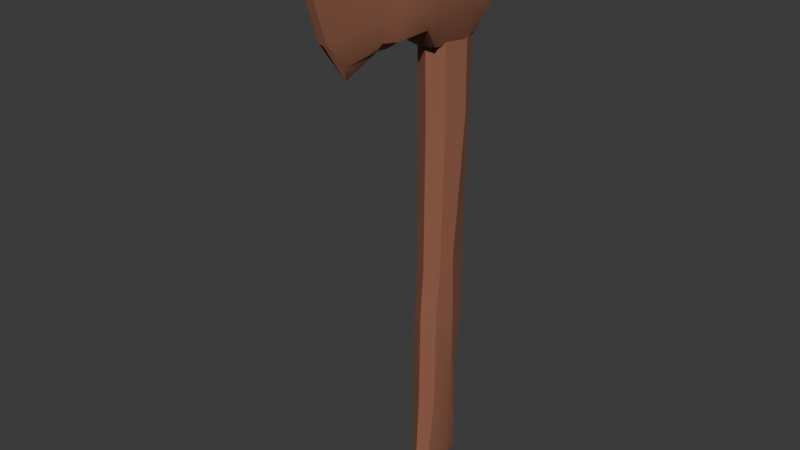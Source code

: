 # Source: Starter_Axe.blend  (saved by Blender 4.4.30; exported with 4.5.12 LTS)
import bpy
from mathutils import Matrix  # noqa: F401  (used for matrix-valued properties, if any)

bpy.ops.wm.read_factory_settings(use_empty=True)
scene = bpy.context.scene
scene.name = 'Scene'

# ---- collections
col_collection = bpy.data.collections.new('Collection'); scene.collection.children.link(col_collection)

# ---- materials (node trees are filled in below, after node groups)
mat_wood = bpy.data.materials.new('Wood')
mat_wood.alpha_threshold = 0.0
mat_wood.roughness = 0.5
mat_wood.line_color = (0.0, 0.0, 0.0, 1.0)

# ---- node groups
ng_smooth_by_angle = bpy.data.node_groups.new('Smooth by Angle', 'GeometryNodeTree')
_s = ng_smooth_by_angle.interface.new_socket(name='Mesh', in_out='OUTPUT', socket_type='NodeSocketGeometry')
_s = ng_smooth_by_angle.interface.new_socket(name='Mesh', in_out='INPUT', socket_type='NodeSocketGeometry')
_s = ng_smooth_by_angle.interface.new_socket(name='Angle', in_out='INPUT', socket_type='NodeSocketFloat')
_s.subtype = 'ANGLE'
_s.default_value = 0.5236
_s.min_value = 0.0
_s.max_value = 3.142
_s.description = 'Maximum face angle for smooth edges'
_s = ng_smooth_by_angle.interface.new_socket(name='Ignore Sharpness', in_out='INPUT', socket_type='NodeSocketBool')
_s.force_non_field = True
ng_smooth_by_angle.description = 'Set the sharpness of mesh edges based on the angle between the neighboring faces'
ng_smooth_by_angle.is_modifier = True
_N = ng_smooth_by_angle.nodes; _L = ng_smooth_by_angle.links
n0 = _N.new('GeometryNodeSetShadeSmooth'); n0.name = 'Set Shade Smooth'; n0.location = (120, -80)
n0.domain = 'EDGE'
n1 = _N.new('GeometryNodeSetShadeSmooth'); n1.name = 'Set Shade Smooth.001'; n1.location = (300, -80)
n2 = _N.new('NodeGroupOutput'); n2.name = 'Group Output'; n2.location = (480, -80)
n3 = _N.new('GeometryNodeInputMeshEdgeAngle'); n3.name = 'Edge Angle'; n3.location = (-440, -240)
n4 = _N.new('NodeGroupInput'); n4.name = 'Group Input'; n4.location = (-80, -80)
n5 = _N.new('GeometryNodeInputEdgeSmooth'); n5.name = 'Is Edge Smooth'; n5.location = (-260, -120)
n6 = _N.new('GeometryNodeInputShadeSmooth'); n6.name = 'Is Shade Smooth'; n6.location = (-440, -397)
n7 = _N.new('FunctionNodeCompare'); n7.name = 'Compare'; n7.location = (-260, -260)
n7.operation = 'LESS_EQUAL'
n7.inputs[6].default_value = (0.0, 0.0, 0.0, 0.0)
n7.inputs[7].default_value = (0.0, 0.0, 0.0, 0.0)
n8 = _N.new('FunctionNodeBooleanMath'); n8.name = 'Boolean Math.001'; n8.location = (-80, -260)
n9 = _N.new('NodeGroupInput'); n9.name = 'Group Input.001'; n9.location = (-440, -329)
n10 = _N.new('NodeGroupInput'); n10.name = 'Group Input.002'; n10.location = (-259, -189)
n11 = _N.new('FunctionNodeBooleanMath'); n11.name = 'Boolean Math'; n11.location = (-80, -149)
n11.operation = 'OR'
n12 = _N.new('FunctionNodeBooleanMath'); n12.name = 'Boolean Math.002'; n12.location = (-260, -380)
n12.operation = 'OR'
n13 = _N.new('NodeGroupInput'); n13.name = 'Group Input.003'; n13.location = (-440, -460)
_L.new(n3.outputs[0], n7.inputs[0])
_L.new(n1.outputs[0], n2.inputs[0])
_L.new(n9.outputs[1], n7.inputs[1])
_L.new(n7.outputs[0], n8.inputs[0])
_L.new(n4.outputs[0], n0.inputs[0])
_L.new(n0.outputs[0], n1.inputs[0])
_L.new(n8.outputs[0], n0.inputs[2])
_L.new(n10.outputs[2], n11.inputs[1])
_L.new(n5.outputs[0], n11.inputs[0])
_L.new(n11.outputs[0], n0.inputs[1])
_L.new(n13.outputs[2], n12.inputs[1])
_L.new(n6.outputs[0], n12.inputs[0])
_L.new(n12.outputs[0], n8.inputs[1])
n2.is_active_output = True

# ---- material node trees
mat_wood.use_nodes = True; mat_wood.node_tree.nodes.clear()
_N = mat_wood.node_tree.nodes; _L = mat_wood.node_tree.links
n0 = _N.new('ShaderNodeOutputMaterial'); n0.name = 'Material Output'; n0.location = (300, 300)
n1 = _N.new('ShaderNodeBsdfPrincipled'); n1.name = 'Principled BSDF'; n1.location = (10, 300)
n1.inputs[0].default_value = (0.2774, 0.1079, 0.06332, 1.0)
n1.inputs[2].default_value = 1.0
n1.inputs[3].default_value = 1.45
_L.new(n1.outputs[0], n0.inputs[0])
n0.is_active_output = True

# ---- world
world_world = bpy.data.worlds.new('World'); scene.world = world_world
world_world.use_nodes = True; world_world.node_tree.nodes.clear()
_N = world_world.node_tree.nodes; _L = world_world.node_tree.links
n0 = _N.new('ShaderNodeOutputWorld'); n0.name = 'World Output'; n0.location = (300, 300)
n1 = _N.new('ShaderNodeBackground'); n1.name = 'Background'; n1.location = (10, 300)
n1.inputs[0].default_value = (0.05088, 0.05088, 0.05088, 1.0)
_L.new(n1.outputs[0], n0.inputs[0])
n0.is_active_output = True
world_world.color = (0.05088, 0.05088, 0.05088)
world_world.sun_shadow_jitter_overblur = 0.0

# ---- meshes
me_cube = bpy.data.meshes.new('Cube')
me_cube.from_pydata([(0.04328, 0.9505, -0.09942), (0.02726, -0.6425, -0.09478), (0.04586, 1.0, 0.01204), (0.02726, -0.6433, 0.03417), (-0.04328, 0.9505, -0.09942), (-0.02726, -0.6425, -0.09478), (-0.04586, 1.0, 0.01204), (-0.02726, -0.6433, 0.03417), (0.0376, -0.126, -0.0969), (-0.0376, -0.1281, 0.01941), (0.0376, -0.1281, 0.01941), (-0.0376, -0.126, -0.0969), (-0.04471, 0.4482, 0.002827), (0.04245, 0.5268, -0.1014), (0.04471, 0.4482, 0.002827), (-0.04245, 0.5268, -0.1014), (-0.03748, -0.6429, -0.03031), (-2.474e-09, -0.6424, -0.119), (0.03723, -0.3484, -0.07454), (-0.04515, 0.7807, 0.01099), (0.03723, -0.4319, 0.02341), (-0.03723, -0.3484, -0.07454), (8.804e-12, 1.002, 0.03836), (0.06114, 0.9962, -0.05634), (-1.444e-09, -0.6434, 0.05835), (-0.06114, 0.9962, -0.05634), (4.391e-12, 0.9495, -0.1237), (0.03748, -0.6429, -0.03031), (0.03927, 0.06075, -0.09053), (-0.03723, -0.4319, 0.02341), (0.04001, 0.01512, 0.007759), (-0.03927, 0.06075, -0.09053), (1.164e-10, -0.1256, -0.1187), (0.0517, -0.127, -0.03874), (-0.0517, -0.127, -0.03874), (-5.821e-10, -0.1285, 0.04122), (-0.04001, 0.01512, 0.007759), (0.04278, 0.7873, -0.1225), (0.04515, 0.7807, 0.01099), (-0.04278, 0.7873, -0.1225), (2.574e-10, 0.5305, -0.1246), (0.05981, 0.4606, -0.0622), (-0.05981, 0.4606, -0.0622), (-1.958e-10, 0.443, 0.0278), (2.7e-10, 0.9965, -0.05701), (2.803e-10, 0.7793, 0.03714), (-0.06033, 0.7842, -0.05695), (-2.216e-09, -0.6429, -0.03031), (0.06033, 0.7842, -0.05695), (-5.012e-10, 0.7883, -0.1467), (1.988e-16, -0.3482, -0.09686), (0.05119, -0.4311, -0.03611), (-0.05119, -0.4311, -0.03611), (1.164e-10, -0.4323, 0.04574), (-1.221e-09, 0.06401, -0.1129), (0.05449, 0.05132, -0.03036), (-0.05449, 0.05132, -0.03036), (-3.65e-10, 0.01103, 0.03088), (-0.03479, 0.6517, 0.02731), (-0.06064, 0.9977, 0.04401), (-0.04304, 0.6655, -0.1216), (-0.07539, 0.9478, -0.1156), (0.03479, 0.6517, 0.02731), (0.06064, 0.9977, 0.04401), (0.04304, 0.6655, -0.1216), (0.07539, 0.9478, -0.1156), (-0.03496, 0.7019, 0.1794), (-0.03488, 0.9722, 0.1903), (0.03488, 0.9722, 0.1903), (0.03496, 0.7019, 0.1794), (-0.008808, 0.6727, 0.3381), (-0.008808, 1.02, 0.3619), (0.008808, 1.02, 0.3619), (0.008808, 0.6727, 0.3381), (-0.07919, 0.8316, 0.05043), (-0.0753, 0.8314, -0.1374), (0.0753, 0.8314, -0.1374), (0.07919, 0.8316, 0.05043), (-0.05063, 0.8518, 0.1969), (0.05063, 0.8518, 0.1969), (-0.01187, 0.855, 0.4357), (0.01187, 0.855, 0.4357), (-0.0591, 0.6578, -0.05508), (-0.07749, 0.9159, 0.04873), (-0.07267, 0.995, -0.05466), (-0.07583, 0.7492, -0.1429), (2.313e-12, 0.6659, -0.1433), (1.617e-10, 0.9489, -0.1429), (0.07583, 0.7492, -0.1429), (0.0591, 0.6578, -0.05508), (0.07267, 0.995, -0.05466), (0.07827, 0.7452, 0.04491), (-1.322e-09, 0.646, 0.02661), (-2.304e-09, 1.003, 0.04314), (-0.04947, 0.9367, 0.1915), (0.04962, 0.7667, 0.1878), (1.263e-11, 0.6788, 0.1764), (-2.015e-10, 0.9954, 0.188), (-0.05649, 0.9832, 0.116), (0.05649, 0.9832, 0.116), (0.05679, 0.715, 0.09536), (-0.05679, 0.715, 0.09536), (-0.01208, 0.9554, 0.4022), (0.01208, 0.7424, 0.3972), (-4.864e-11, 0.6377, 0.3262), (-4.864e-11, 1.023, 0.3072), (0.02004, 0.7048, 0.2194), (-0.02004, 0.7048, 0.2194), (-0.02003, 0.9679, 0.2133), (0.02003, 0.9679, 0.2133), (-0.07827, 0.7452, 0.04491), (-0.07543, 0.9131, -0.137), (0.07543, 0.9131, -0.137), (0.07749, 0.9159, 0.04873), (-0.04962, 0.7667, 0.1878), (0.04947, 0.9367, 0.1915), (-0.01208, 0.7424, 0.3972), (0.01208, 0.9554, 0.4022), (0.02838, 0.8569, 0.2533), (-0.02838, 0.8569, 0.2533), (1.216e-11, 0.855, 0.4357), (-0.08152, 0.8415, 0.1217), (0.08152, 0.8415, 0.1217), (0.07717, 0.8296, -0.05073), (3.466e-12, 0.8323, -0.1689), (-0.07717, 0.8296, -0.05073), (-0.07698, 0.9134, -0.0507), (3.548e-12, 0.9132, -0.1685), (0.07698, 0.9134, -0.0507), (1.067e-11, 1.004, 0.1175), (3.723e-12, 0.6543, -0.05678), (6.337e-12, 0.9991, -0.05666), (-1.13e-10, 0.6812, 0.2127), (0.07912, 0.9211, 0.1195), (-0.07968, 0.7607, 0.1145), (-4.658e-10, 0.6939, 0.09628), (3.223e-11, 0.9589, 0.4012), (-0.02823, 0.7711, 0.2376), (1.445e-10, 0.9917, 0.2077), (0.02821, 0.943, 0.2415), (0.02823, 0.7711, 0.2376), (-0.02821, 0.943, 0.2415), (1.606e-11, 0.7389, 0.396), (-0.07912, 0.9211, 0.1195), (0.07968, 0.7607, 0.1145), (0.07753, 0.7448, -0.05706), (3.799e-12, 0.7508, -0.1742), (-0.07753, 0.7448, -0.05706), (-0.05887, 0.9964, 0.05069), (0.05887, 0.9964, 0.05069), (0.04234, 0.6581, 0.04729), (-0.04234, 0.6581, 0.04729), (-0.07742, 0.8326, 0.05704), (0.07742, 0.8326, 0.05704), (-2.311e-09, 1.003, 0.05005), (0.07571, 0.9164, 0.05528), (-0.07646, 0.7466, 0.05134), (-1.685e-09, 0.6497, 0.04662), (-0.07571, 0.9164, 0.05528), (0.07646, 0.7466, 0.05134)], [], [(0, 26, 44, 23), (26, 4, 25, 44), (44, 25, 6, 22), (23, 44, 22, 2), (14, 38, 45, 43), (38, 2, 22, 45), (45, 22, 6, 19), (43, 45, 19, 12), (12, 19, 46, 42), (19, 6, 25, 46), (46, 25, 4, 39), (42, 46, 39, 15), (5, 17, 47, 16), (17, 1, 27, 47), (47, 27, 3, 24), (16, 47, 24, 7), (13, 37, 48, 41), (37, 0, 23, 48), (48, 23, 2, 38), (41, 48, 38, 14), (15, 39, 49, 40), (39, 4, 26, 49), (49, 26, 0, 37), (40, 49, 37, 13), (5, 21, 50, 17), (21, 11, 32, 50), (50, 32, 8, 18), (17, 50, 18, 1), (1, 18, 51, 27), (18, 8, 33, 51), (51, 33, 10, 20), (27, 51, 20, 3), (7, 29, 52, 16), (29, 9, 34, 52), (52, 34, 11, 21), (16, 52, 21, 5), (3, 20, 53, 24), (20, 10, 35, 53), (53, 35, 9, 29), (24, 53, 29, 7), (11, 31, 54, 32), (31, 15, 40, 54), (54, 40, 13, 28), (32, 54, 28, 8), (8, 28, 55, 33), (28, 13, 41, 55), (55, 41, 14, 30), (33, 55, 30, 10), (9, 36, 56, 34), (36, 12, 42, 56), (56, 42, 15, 31), (34, 56, 31, 11), (10, 30, 57, 35), (30, 14, 43, 57), (57, 43, 12, 36), (35, 57, 36, 9), (74, 83, 126, 125), (83, 59, 84, 126), (126, 84, 61, 111), (125, 126, 111, 75), (75, 111, 127, 124), (111, 61, 87, 127), (127, 87, 65, 112), (124, 127, 112, 76), (76, 112, 128, 123), (112, 65, 90, 128), (128, 90, 63, 113), (123, 128, 113, 77), (149, 154, 129, 99), (154, 148, 98, 129), (129, 98, 67, 97), (99, 129, 97, 68), (60, 86, 130, 82), (86, 64, 89, 130), (130, 89, 62, 92), (82, 130, 92, 58), (65, 87, 131, 90), (87, 61, 84, 131), (131, 84, 59, 93), (90, 131, 93, 63), (66, 96, 132, 107), (96, 69, 106, 132), (132, 106, 73, 104), (107, 132, 104, 70), (153, 155, 133, 122), (155, 149, 99, 133), (133, 99, 68, 115), (122, 133, 115, 79), (152, 156, 134, 121), (156, 151, 101, 134), (134, 101, 66, 114), (121, 134, 114, 78), (151, 157, 135, 101), (157, 150, 100, 135), (135, 100, 69, 96), (101, 135, 96, 66), (81, 117, 136, 120), (117, 72, 105, 136), (136, 105, 71, 102), (120, 136, 102, 80), (78, 114, 137, 119), (114, 66, 107, 137), (137, 107, 70, 116), (119, 137, 116, 80), (68, 97, 138, 109), (97, 67, 108, 138), (138, 108, 71, 105), (109, 138, 105, 72), (79, 115, 139, 118), (115, 68, 109, 139), (139, 109, 72, 117), (118, 139, 117, 81), (69, 95, 140, 106), (95, 79, 118, 140), (140, 118, 81, 103), (106, 140, 103, 73), (67, 94, 141, 108), (94, 78, 119, 141), (141, 119, 80, 102), (108, 141, 102, 71), (73, 103, 142, 104), (103, 81, 120, 142), (142, 120, 80, 116), (104, 142, 116, 70), (148, 158, 143, 98), (158, 152, 121, 143), (143, 121, 78, 94), (98, 143, 94, 67), (150, 159, 144, 100), (159, 153, 122, 144), (144, 122, 79, 95), (100, 144, 95, 69), (64, 88, 145, 89), (88, 76, 123, 145), (145, 123, 77, 91), (89, 145, 91, 62), (60, 85, 146, 86), (85, 75, 124, 146), (146, 124, 76, 88), (86, 146, 88, 64), (58, 110, 147, 82), (110, 74, 125, 147), (147, 125, 75, 85), (82, 147, 85, 60), (91, 77, 153, 159), (62, 91, 159, 150), (83, 74, 152, 158), (59, 83, 158, 148), (92, 62, 150, 157), (58, 92, 157, 151), (110, 58, 151, 156), (74, 110, 156, 152), (113, 63, 149, 155), (77, 113, 155, 153), (93, 59, 148, 154), (63, 93, 154, 149)])
me_cube.polygons.foreach_set('use_smooth', [True] * 156)
_k = {(5, 16): 1.0, (7, 16): 1.0, (1, 17): 1.0, (5, 17): 1.0, (2, 22): 1.0, (6, 22): 1.0, (0, 23): 1.0, (2, 23): 1.0, (7, 24): 1.0, (3, 24): 1.0, (6, 25): 1.0, (4, 25): 1.0, (4, 26): 1.0, (0, 26): 1.0, (3, 27): 1.0, (1, 27): 1.0, (60, 82): 0.96, (58, 82): 0.96, (59, 84): 0.96, (61, 84): 0.96, (64, 86): 0.96, (60, 86): 0.96, (61, 87): 0.96, (65, 87): 0.96, (62, 89): 0.96, (64, 89): 0.96, (65, 90): 0.96, (63, 90): 0.96, (58, 92): 0.96, (62, 92): 0.96, (63, 93): 0.96, (59, 93): 0.96, (80, 102): 1.0, (71, 102): 1.0, (81, 103): 1.0, (73, 103): 1.0, (70, 104): 1.0, (73, 104): 1.0, (72, 105): 1.0, (71, 105): 1.0, (70, 116): 1.0, (80, 116): 1.0, (72, 117): 1.0, (81, 117): 1.0, (81, 120): 1.0, (80, 120): 1.0}
me_cube.attributes.new('crease_edge', 'FLOAT', 'EDGE').data.foreach_set('value', [_k.get((min(e.vertices), max(e.vertices)), 0.0) for e in me_cube.edges])
_uv = me_cube.uv_layers.new(name='UVMap')
_uv.uv.foreach_set('vector', [0.5198, 0.3791, 0.5, 0.368, 0.5, 0.3985, 0.528, 0.3988, 0.5, 0.368, 0.4802, 0.3791, 0.472, 0.3988, 0.5, 0.3985, 0.5, 0.3985, 0.472, 0.3988, 0.479, 0.4301, 0.5, 0.4422, 0.528, 0.3988, 0.5, 0.3985, 0.5, 0.4422, 0.521, 0.4301, 0.5205, 0.6932, 0.5207, 0.8455, 0.5, 0.8448, 0.5, 0.6909, 0.5207, 0.8455, 0.521, 0.9458, 0.5, 0.9466, 0.5, 0.8448, 0.5, 0.8448, 0.5, 0.9466, 0.479, 0.9458, 0.4793, 0.8455, 0.5, 0.6909, 0.5, 0.8448, 0.4793, 0.8455, 0.4795, 0.6932, 0.6932, 0.4259, 0.8455, 0.4297, 0.847, 0.3986, 0.6989, 0.3962, 0.8455, 0.4297, 0.9458, 0.4301, 0.9441, 0.3988, 0.847, 0.3986, 0.847, 0.3986, 0.9441, 0.3988, 0.9232, 0.3791, 0.8485, 0.3685, 0.6989, 0.3962, 0.847, 0.3986, 0.8485, 0.3685, 0.7292, 0.3782, 0.4875, 0.3917, 0.5, 0.3806, 0.5, 0.4212, 0.4828, 0.4212, 0.5, 0.3806, 0.5125, 0.3917, 0.5172, 0.4212, 0.5, 0.4212, 0.5, 0.4212, 0.5172, 0.4212, 0.5125, 0.4507, 0.5, 0.4618, 0.4828, 0.4212, 0.5, 0.4212, 0.5, 0.4618, 0.4875, 0.4507, 0.7292, 0.3782, 0.8485, 0.3685, 0.847, 0.3986, 0.6989, 0.3962, 0.8485, 0.3685, 0.9232, 0.3791, 0.9441, 0.3988, 0.847, 0.3986, 0.847, 0.3986, 0.9441, 0.3988, 0.9458, 0.4301, 0.8455, 0.4297, 0.6989, 0.3962, 0.847, 0.3986, 0.8455, 0.4297, 0.6932, 0.4259, 0.4806, 0.7292, 0.4804, 0.8485, 0.5, 0.849, 0.5, 0.7309, 0.4804, 0.8485, 0.4802, 0.9232, 0.5, 0.9227, 0.5, 0.849, 0.5, 0.849, 0.5, 0.9227, 0.5198, 0.9232, 0.5196, 0.8485, 0.5, 0.7309, 0.5, 0.849, 0.5196, 0.8485, 0.5194, 0.7292, 0.4875, 0.0005333, 0.483, 0.1694, 0.5, 0.1695, 0.5, 0.0006174, 0.483, 0.1694, 0.4828, 0.297, 0.5, 0.2972, 0.5, 0.1695, 0.5, 0.1695, 0.5, 0.2972, 0.5172, 0.297, 0.517, 0.1694, 0.5, 0.0006174, 0.5, 0.1695, 0.517, 0.1694, 0.5125, 0.0005333, 0.0005333, 0.3917, 0.1694, 0.4009, 0.1219, 0.4185, 0.0003088, 0.4212, 0.1694, 0.4009, 0.297, 0.3907, 0.2964, 0.4173, 0.1219, 0.4185, 0.1219, 0.4185, 0.2964, 0.4173, 0.2958, 0.4439, 0.1214, 0.4458, 0.0003088, 0.4212, 0.1219, 0.4185, 0.1214, 0.4458, 8.425e-05, 0.4507, 8.425e-05, 0.4507, 0.1214, 0.4458, 0.1219, 0.4185, 0.0003088, 0.4212, 0.1214, 0.4458, 0.2958, 0.4439, 0.2964, 0.4173, 0.1219, 0.4185, 0.1219, 0.4185, 0.2964, 0.4173, 0.297, 0.3907, 0.1694, 0.4009, 0.0003088, 0.4212, 0.1219, 0.4185, 0.1694, 0.4009, 0.0005333, 0.3917, 0.5125, 8.425e-05, 0.517, 0.1214, 0.5, 0.1212, 0.5, 0.0, 0.517, 0.1214, 0.5172, 0.2958, 0.5, 0.2955, 0.5, 0.1212, 0.5, 0.1212, 0.5, 0.2955, 0.4828, 0.2958, 0.483, 0.1214, 0.5, 0.0, 0.5, 0.1212, 0.483, 0.1214, 0.4875, 8.425e-05, 0.4828, 0.297, 0.482, 0.5159, 0.5, 0.5174, 0.5, 0.2972, 0.482, 0.5159, 0.4806, 0.7292, 0.5, 0.7309, 0.5, 0.5174, 0.5, 0.5174, 0.5, 0.7309, 0.5194, 0.7292, 0.518, 0.5159, 0.5, 0.2972, 0.5, 0.5174, 0.518, 0.5159, 0.5172, 0.297, 0.297, 0.3907, 0.5159, 0.3832, 0.5116, 0.4107, 0.2964, 0.4173, 0.5159, 0.3832, 0.7292, 0.3782, 0.6989, 0.3962, 0.5116, 0.4107, 0.5116, 0.4107, 0.6989, 0.3962, 0.6932, 0.4259, 0.495, 0.4282, 0.2964, 0.4173, 0.5116, 0.4107, 0.495, 0.4282, 0.2958, 0.4439, 0.2958, 0.4439, 0.495, 0.4282, 0.5116, 0.4107, 0.2964, 0.4173, 0.495, 0.4282, 0.6932, 0.4259, 0.6989, 0.3962, 0.5116, 0.4107, 0.5116, 0.4107, 0.6989, 0.3962, 0.7292, 0.3782, 0.5159, 0.3832, 0.2964, 0.4173, 0.5116, 0.4107, 0.5159, 0.3832, 0.297, 0.3907, 0.5172, 0.2958, 0.5183, 0.495, 0.5, 0.4931, 0.5, 0.2955, 0.5183, 0.495, 0.5205, 0.6932, 0.5, 0.6909, 0.5, 0.4931, 0.5, 0.4931, 0.5, 0.6909, 0.4795, 0.6932, 0.4817, 0.495, 0.5, 0.2955, 0.5, 0.4931, 0.4817, 0.495, 0.4828, 0.2958, 0.8688, 0.4477, 0.9073, 0.4469, 0.9062, 0.4014, 0.8679, 0.4014, 0.9073, 0.4469, 0.9448, 0.4448, 0.9435, 0.3996, 0.9062, 0.4014, 0.9062, 0.4014, 0.9435, 0.3996, 0.9219, 0.3717, 0.9061, 0.3619, 0.8679, 0.4014, 0.9062, 0.4014, 0.9061, 0.3619, 0.8687, 0.3617, 0.4655, 0.8687, 0.4655, 0.9061, 0.5, 0.9061, 0.5, 0.8691, 0.4655, 0.9061, 0.4655, 0.9219, 0.5, 0.9224, 0.5, 0.9061, 0.5, 0.9061, 0.5, 0.9224, 0.5345, 0.9219, 0.5345, 0.9061, 0.5, 0.8691, 0.5, 0.9061, 0.5345, 0.9061, 0.5345, 0.8687, 0.8687, 0.3617, 0.9061, 0.3619, 0.9062, 0.4014, 0.8679, 0.4014, 0.9061, 0.3619, 0.9219, 0.3717, 0.9435, 0.3996, 0.9062, 0.4014, 0.9062, 0.4014, 0.9435, 0.3996, 0.9448, 0.4448, 0.9073, 0.4469, 0.8679, 0.4014, 0.9062, 0.4014, 0.9073, 0.4469, 0.8688, 0.4477, 0.5269, 0.4478, 0.5, 0.4475, 0.5, 0.4784, 0.5259, 0.4777, 0.5, 0.4475, 0.4731, 0.4478, 0.4741, 0.4777, 0.5, 0.4784, 0.5, 0.4784, 0.4741, 0.4777, 0.484, 0.5117, 0.5, 0.5107, 0.5259, 0.4777, 0.5, 0.4784, 0.5, 0.5107, 0.516, 0.5117, 0.4803, 0.369, 0.5, 0.359, 0.5, 0.3986, 0.4729, 0.3994, 0.5, 0.359, 0.5197, 0.369, 0.5271, 0.3994, 0.5, 0.3986, 0.5, 0.3986, 0.5271, 0.3994, 0.5159, 0.4371, 0.5, 0.4368, 0.4729, 0.3994, 0.5, 0.3986, 0.5, 0.4368, 0.4841, 0.4371, 0.5345, 0.3717, 0.5, 0.3592, 0.5, 0.3987, 0.5333, 0.3996, 0.5, 0.3592, 0.4655, 0.3717, 0.4667, 0.3996, 0.5, 0.3987, 0.5, 0.3987, 0.4667, 0.3996, 0.4722, 0.4448, 0.5, 0.4444, 0.5333, 0.3996, 0.5, 0.3987, 0.5, 0.4444, 0.5278, 0.4448, 0.8094, 0.5068, 0.7988, 0.5054, 0.7775, 0.553, 0.7912, 0.5561, 0.7988, 0.5054, 0.8094, 0.5068, 0.7912, 0.5561, 0.7775, 0.553, 0.7775, 0.553, 0.7912, 0.5561, 0.7726, 0.6104, 0.7523, 0.605, 0.7912, 0.5561, 0.7775, 0.553, 0.7523, 0.605, 0.7726, 0.6104, 0.8692, 0.4507, 0.9076, 0.4499, 0.9098, 0.4793, 0.8733, 0.4804, 0.9076, 0.4499, 0.9442, 0.4478, 0.9381, 0.4777, 0.9098, 0.4793, 0.9098, 0.4793, 0.9381, 0.4777, 0.9331, 0.5117, 0.9169, 0.5123, 0.8733, 0.4804, 0.9098, 0.4793, 0.9169, 0.5123, 0.878, 0.5148, 0.8692, 0.4507, 0.8299, 0.4481, 0.8363, 0.4771, 0.8733, 0.4804, 0.8299, 0.4481, 0.7894, 0.4463, 0.8154, 0.4683, 0.8363, 0.4771, 0.8363, 0.4771, 0.8154, 0.4683, 0.8094, 0.5068, 0.8391, 0.5106, 0.8733, 0.4804, 0.8363, 0.4771, 0.8391, 0.5106, 0.878, 0.5148, 0.4806, 0.4463, 0.5, 0.446, 0.5, 0.4687, 0.474, 0.4683, 0.5, 0.446, 0.5194, 0.4463, 0.526, 0.4683, 0.5, 0.4687, 0.5, 0.4687, 0.526, 0.4683, 0.516, 0.5068, 0.5, 0.5054, 0.474, 0.4683, 0.5, 0.4687, 0.5, 0.5054, 0.484, 0.5068, 0.5054, 0.8783, 0.5055, 0.9365, 0.5, 0.9386, 0.5, 0.8783, 0.9365, 0.6398, 0.9984, 0.6272, 1.0, 0.6022, 0.9386, 0.6393, 0.9386, 0.6393, 1.0, 0.6022, 0.9984, 0.6272, 0.9365, 0.6398, 0.5, 0.8783, 0.5, 0.9386, 0.4945, 0.9365, 0.4946, 0.8783, 0.878, 0.5148, 0.8391, 0.5106, 0.8297, 0.5644, 0.8794, 0.5716, 0.8391, 0.5106, 0.8094, 0.5068, 0.7912, 0.5561, 0.8297, 0.5644, 0.8297, 0.5644, 0.7912, 0.5561, 0.7726, 0.6104, 0.813, 0.6375, 0.8794, 0.5716, 0.8297, 0.5644, 0.813, 0.6375, 0.8783, 0.6551, 0.9331, 0.5117, 0.9437, 0.5107, 0.9819, 0.5566, 0.9681, 0.5592, 0.9437, 0.5107, 0.9331, 0.5117, 0.9681, 0.5592, 0.9819, 0.5566, 0.9819, 0.5566, 0.9681, 0.5592, 0.9984, 0.6272, 1.0, 0.6022, 0.9681, 0.5592, 0.9819, 0.5566, 1.0, 0.6022, 0.9984, 0.6272, 0.878, 0.5148, 0.9169, 0.5123, 0.9294, 0.5662, 0.8794, 0.5716, 0.9169, 0.5123, 0.9331, 0.5117, 0.9681, 0.5592, 0.9294, 0.5662, 0.9294, 0.5662, 0.9681, 0.5592, 0.9984, 0.6272, 0.9365, 0.6398, 0.8794, 0.5716, 0.9294, 0.5662, 0.9365, 0.6398, 0.8783, 0.6551, 0.8094, 0.5068, 0.8391, 0.5106, 0.8297, 0.5644, 0.7912, 0.5561, 0.8391, 0.5106, 0.878, 0.5148, 0.8794, 0.5716, 0.8297, 0.5644, 0.8297, 0.5644, 0.8794, 0.5716, 0.8783, 0.6551, 0.813, 0.6375, 0.7912, 0.5561, 0.8297, 0.5644, 0.813, 0.6375, 0.7726, 0.6104, 0.9331, 0.5117, 0.9169, 0.5123, 0.9294, 0.5662, 0.9681, 0.5592, 0.9169, 0.5123, 0.878, 0.5148, 0.8794, 0.5716, 0.9294, 0.5662, 0.9294, 0.5662, 0.8794, 0.5716, 0.8783, 0.6551, 0.9365, 0.6398, 0.9681, 0.5592, 0.9294, 0.5662, 0.9365, 0.6398, 0.9984, 0.6272, 0.504, 0.7726, 0.5055, 0.813, 0.5, 0.811, 0.5, 0.7523, 0.5055, 0.813, 0.5054, 0.8783, 0.5, 0.8783, 0.5, 0.811, 0.5, 0.811, 0.5, 0.8783, 0.4946, 0.8783, 0.4945, 0.813, 0.5, 0.7523, 0.5, 0.811, 0.4945, 0.813, 0.496, 0.7726, 0.9442, 0.4478, 0.9076, 0.4499, 0.9098, 0.4793, 0.9381, 0.4777, 0.9076, 0.4499, 0.8692, 0.4507, 0.8733, 0.4804, 0.9098, 0.4793, 0.9098, 0.4793, 0.8733, 0.4804, 0.878, 0.5148, 0.9169, 0.5123, 0.9381, 0.4777, 0.9098, 0.4793, 0.9169, 0.5123, 0.9331, 0.5117, 0.7894, 0.4463, 0.8299, 0.4481, 0.8363, 0.4771, 0.8154, 0.4683, 0.8299, 0.4481, 0.8692, 0.4507, 0.8733, 0.4804, 0.8363, 0.4771, 0.8363, 0.4771, 0.8733, 0.4804, 0.878, 0.5148, 0.8391, 0.5106, 0.8154, 0.4683, 0.8363, 0.4771, 0.8391, 0.5106, 0.8094, 0.5068, 0.7927, 0.369, 0.831, 0.3592, 0.829, 0.3985, 0.7892, 0.3994, 0.831, 0.3592, 0.8687, 0.3617, 0.8679, 0.4014, 0.829, 0.3985, 0.829, 0.3985, 0.8679, 0.4014, 0.8688, 0.4477, 0.8292, 0.4452, 0.7892, 0.3994, 0.829, 0.3985, 0.8292, 0.4452, 0.7864, 0.4371, 0.4803, 0.7927, 0.4653, 0.831, 0.5, 0.8318, 0.5, 0.7929, 0.4653, 0.831, 0.4655, 0.8687, 0.5, 0.8691, 0.5, 0.8318, 0.5, 0.8318, 0.5, 0.8691, 0.5345, 0.8687, 0.5347, 0.831, 0.5, 0.7929, 0.5, 0.8318, 0.5347, 0.831, 0.5197, 0.7927, 0.7864, 0.4371, 0.8292, 0.4452, 0.829, 0.3985, 0.7892, 0.3994, 0.8292, 0.4452, 0.8688, 0.4477, 0.8679, 0.4014, 0.829, 0.3985, 0.829, 0.3985, 0.8679, 0.4014, 0.8687, 0.3617, 0.831, 0.3592, 0.7892, 0.3994, 0.829, 0.3985, 0.831, 0.3592, 0.7927, 0.369, 0.8292, 0.4452, 0.8688, 0.4477, 0.8692, 0.4507, 0.8299, 0.4481, 0.7864, 0.4371, 0.8292, 0.4452, 0.8299, 0.4481, 0.7894, 0.4463, 0.9073, 0.4469, 0.8688, 0.4477, 0.8692, 0.4507, 0.9076, 0.4499, 0.9448, 0.4448, 0.9073, 0.4469, 0.9076, 0.4499, 0.9442, 0.4478, 0.5, 0.4368, 0.5159, 0.4371, 0.5194, 0.4463, 0.5, 0.446, 0.4841, 0.4371, 0.5, 0.4368, 0.5, 0.446, 0.4806, 0.4463, 0.8292, 0.4452, 0.7864, 0.4371, 0.7894, 0.4463, 0.8299, 0.4481, 0.8688, 0.4477, 0.8292, 0.4452, 0.8299, 0.4481, 0.8692, 0.4507, 0.9073, 0.4469, 0.9448, 0.4448, 0.9442, 0.4478, 0.9076, 0.4499, 0.8688, 0.4477, 0.9073, 0.4469, 0.9076, 0.4499, 0.8692, 0.4507, 0.5, 0.4444, 0.4722, 0.4448, 0.4731, 0.4478, 0.5, 0.4475, 0.5278, 0.4448, 0.5, 0.4444, 0.5, 0.4475, 0.5269, 0.4478])
me_cube.materials.append(mat_wood)
me_cube.use_mirror_vertex_groups = False
me_cube.update()

# ---- objects
ob_cube = bpy.data.objects.new('Cube', me_cube)

# ---- transforms, parenting, visibility, modifiers, constraints
ob_cube.location = (0.0, 0.0, 0.0)
ob_cube.rotation_euler = (1.571, 2.22e-16, 2.22e-16)
ob_cube.lock_rotations_4d = False
ob_cube.empty_display_type = 'ARROWS'
ob_cube.lineart.crease_threshold = 0.0
_m = ob_cube.modifiers.new('Smooth by Angle', 'NODES')
_m.node_group = ng_smooth_by_angle
_m.use_pin_to_last = True
_m.show_group_selector = False

# ---- collection membership
col_collection.objects.link(ob_cube)

# ---- scene / render settings (as saved in the file)
scene.frame_start = 1; scene.frame_end = 250; scene.frame_set(1)
scene.render.engine = 'BLENDER_EEVEE_NEXT'
bpy.context.view_layer.update()

# ---- added for rendering (the .blend has no active camera and no usable light): camera, sun
cam_auto = bpy.data.cameras.new('AutoCamera')
cam_auto.lens = 50.0
cam_auto.sensor_width = 36.0
cam_auto.clip_end = 1000.0
ob_auto_camera = bpy.data.objects.new('AutoCamera', cam_auto)
scene.collection.objects.link(ob_auto_camera)
ob_auto_camera.location = (1.64869, -2.10918, 1.50868)
ob_auto_camera.rotation_euler = (1.09748, -7.21219e-08, 0.694738)
scene.camera = ob_auto_camera
light_auto_sun = bpy.data.lights.new('AutoSun', 'SUN')
light_auto_sun.energy = 3.0
light_auto_sun.angle = 0.0523599
ob_auto_sun = bpy.data.objects.new('AutoSun', light_auto_sun)
scene.collection.objects.link(ob_auto_sun)
ob_auto_sun.rotation_euler = (0.872665, 0.174533, 0.523599)
bpy.context.view_layer.update()
